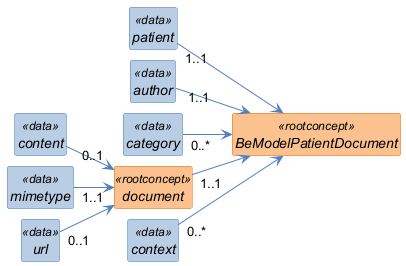

The diagram above was rendered by PlantUML. Its source (embedded in the PNG):
@startuml
left to right direction
skinparam shadowing false
skinparam nodesep 10
skinparam ranksep 40
skinparam classAttributeIconSize 0
skinparam class {
  FontStyle italic
  BackgroundColor<<rootconcept>> #FAC08F
  BorderColor<<rootconcept>> #E36C0A
  BackgroundColor<<data>> #B8CCE4
  BorderColor<<data>> #4F81BD
  BackgroundColor<<reference>> #D9D9D9
  BorderColor<<reference>> #808080
  BackgroundColor<<value set>> #C3D69B
  BorderColor<<value set>> #77933C
  ArrowColor #4F81BD
}
hide circle
hide empty members

class "BeModelPatientDocument" as BeModelPatientDocument <<rootconcept>> {
}

class "patient" as BeModelPatientDocument_patient <<data>> {
}

class "author" as BeModelPatientDocument_author <<data>> {
}

class "category" as BeModelPatientDocument_category <<data>> {
}

class "document" as BeModelPatientDocument_document <<rootconcept>> {
}

class "content" as BeModelPatientDocument_document_content <<data>> {
}

class "mimetype" as BeModelPatientDocument_document_mimetype <<data>> {
}

class "url" as BeModelPatientDocument_document_url <<data>> {
}

class "context" as BeModelPatientDocument_context <<data>> {
}

BeModelPatientDocument_patient "1..1" --> BeModelPatientDocument
BeModelPatientDocument_author "1..1" --> BeModelPatientDocument
BeModelPatientDocument_category "0..*" --> BeModelPatientDocument
BeModelPatientDocument_document "1..1" --> BeModelPatientDocument
BeModelPatientDocument_document_content "0..1" --> BeModelPatientDocument_document
BeModelPatientDocument_document_mimetype "1..1" --> BeModelPatientDocument_document
BeModelPatientDocument_document_url "0..1" --> BeModelPatientDocument_document
BeModelPatientDocument_context "0..*" --> BeModelPatientDocument
@enduml